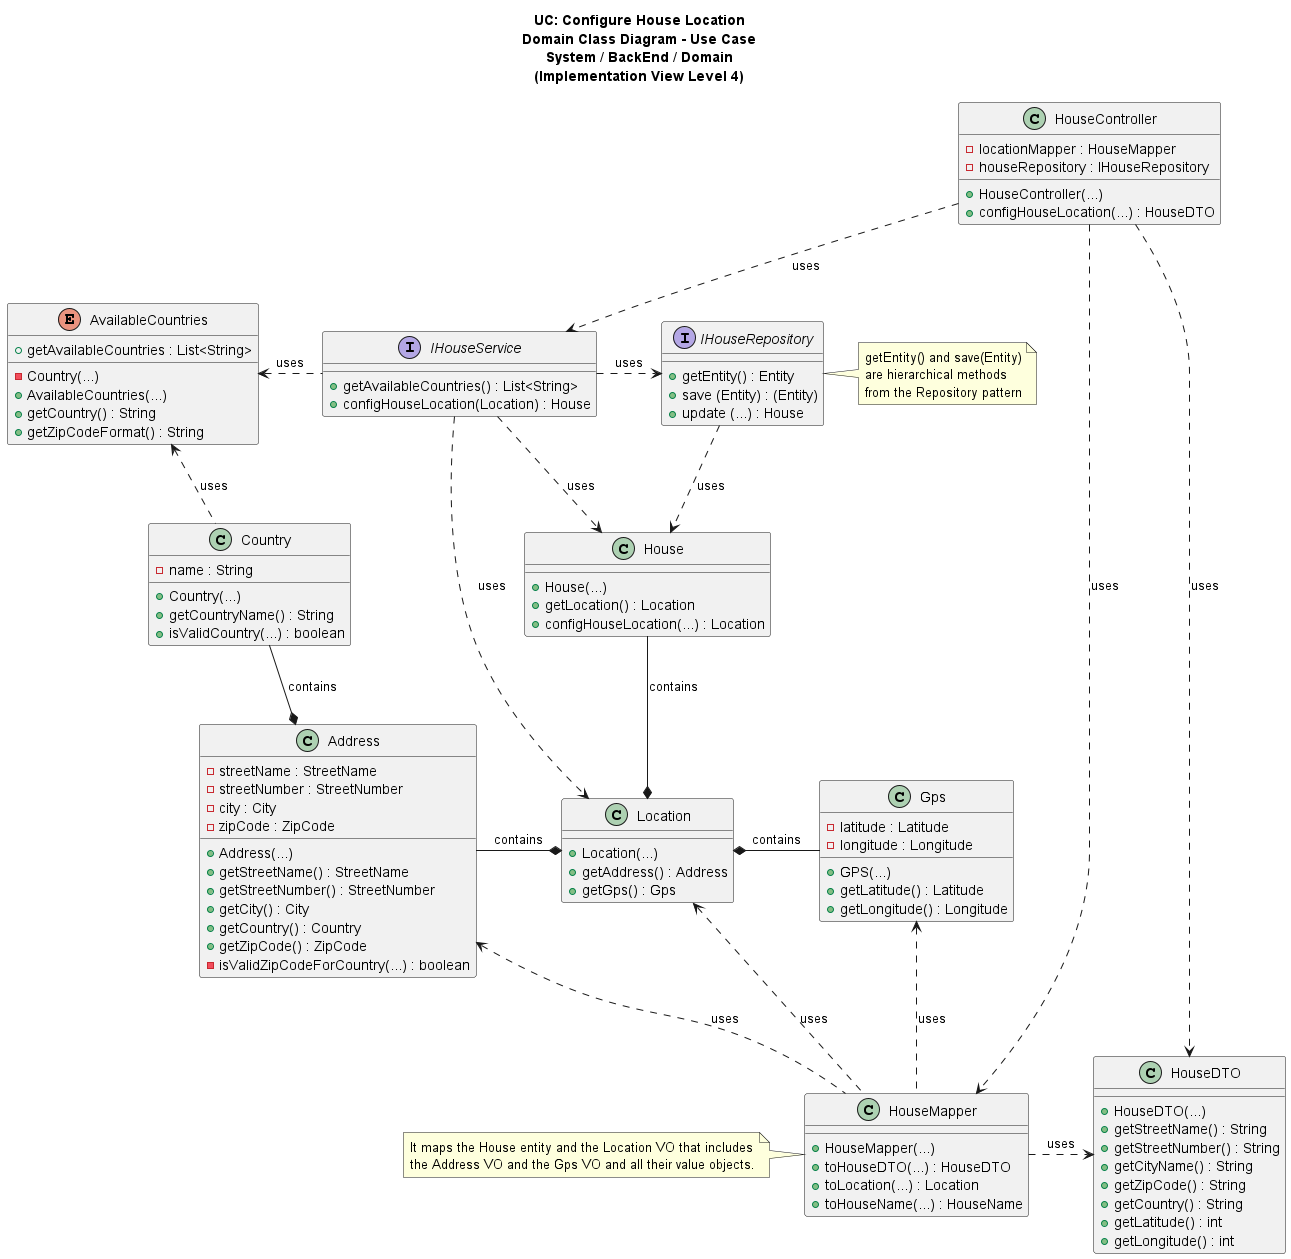

The diagram above was rendered by PlantUML. Its source (embedded in the PNG):
@startuml

title UC: Configure House Location\nDomain Class Diagram - Use Case\nSystem / BackEnd / Domain\n(Implementation View Level 4)

/'
As an Administrator, I want to configure the location of the house.
'/

class House {
  + House(...)
  + getLocation() : Location
  + configHouseLocation(...) : Location
  }
interface IHouseRepository {
  + getEntity() : Entity
  + save (Entity) : (Entity)
  + update (...) : House
  }

note right of IHouseRepository
getEntity() and save(Entity)
are hierarchical methods
from the Repository pattern
end note

class Location {
    + Location(...)
    + getAddress() : Address
    + getGps() : Gps
}

class Address {
    - streetName : StreetName
    - streetNumber : StreetNumber
    - city : City
    - zipCode : ZipCode
    + Address(...)
    + getStreetName() : StreetName
    + getStreetNumber() : StreetNumber
    + getCity() : City
    + getCountry() : Country
    + getZipCode() : ZipCode
    - isValidZipCodeForCountry(...) : boolean
}

class Country {
    - name : String
    + Country(...)
    + getCountryName() : String
    + isValidCountry(...) : boolean
}


    enum AvailableCountries {
    - Country(...)
    + AvailableCountries(...)
    + getCountry() : String
    + getZipCodeFormat() : String
    + getAvailableCountries : List<String>
    }

    class Gps {
    - latitude : Latitude
    - longitude : Longitude
    + GPS(...)
    + getLatitude() : Latitude
    + getLongitude() : Longitude
    }


class HouseController {
  - locationMapper : HouseMapper
  - houseRepository : IHouseRepository
  + HouseController(...)
  + configHouseLocation(...) : HouseDTO
}

  class HouseDTO {
    + HouseDTO(...)
    + getStreetName() : String
    + getStreetNumber() : String
    + getCityName() : String
    + getZipCode() : String
    + getCountry() : String
    + getLatitude() : int
    + getLongitude() : int
  }


  class HouseMapper {
    + HouseMapper(...)
    + toHouseDTO(...) : HouseDTO
    + toLocation(...) : Location
    + toHouseName(...) : HouseName
  }
  note left of HouseMapper
    It maps the House entity and the Location VO that includes
    the Address VO and the Gps VO and all their value objects.
    end note

interface IHouseService {
  + getAvailableCountries() : List<String>
  + configHouseLocation(Location) : House
}




HouseController .d.> IHouseService : uses
HouseController .d....> HouseMapper : uses
HouseController .d.> HouseDTO : uses
IHouseService .r.> IHouseRepository : uses

IHouseService .l.> AvailableCountries : uses
IHouseService .d.> House : uses
IHouseRepository .d.> House : uses
IHouseService ..> Location : uses

House -d-* Location : contains
Location *-l- Address : contains
Location *-r- Gps : contains
Country .u.> AvailableCountries : uses
Country -d-* Address : contains

HouseMapper .r.> HouseDTO : uses
HouseMapper .u.> Location : uses
HouseMapper .u.> Address : uses
HouseMapper .u.> Gps : uses




@enduml